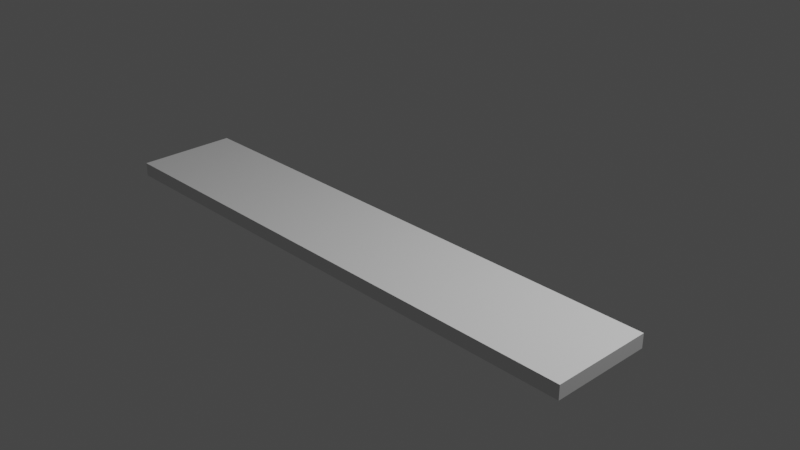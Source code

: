 # Source: balkonboden.blend  (saved by Blender 3.6.13; exported with 4.5.12 LTS)
import bpy
from mathutils import Matrix  # noqa: F401  (used for matrix-valued properties, if any)

bpy.ops.wm.read_factory_settings(use_empty=True)
scene = bpy.context.scene
scene.name = 'Scene'

# ---- collections
col_collection = bpy.data.collections.new('Collection'); scene.collection.children.link(col_collection)

# ---- world
world_world = bpy.data.worlds.new('World'); scene.world = world_world
world_world.use_nodes = True; world_world.node_tree.nodes.clear()
_N = world_world.node_tree.nodes; _L = world_world.node_tree.links
n0 = _N.new('ShaderNodeOutputWorld'); n0.name = 'World Output'; n0.location = (300, 300)
n1 = _N.new('ShaderNodeBackground'); n1.name = 'Background'; n1.location = (10, 300)
n1.inputs[0].default_value = (0.05088, 0.05088, 0.05088, 1.0)
_L.new(n1.outputs[0], n0.inputs[0])
n0.is_active_output = True
world_world.color = (0.05088, 0.05088, 0.05088)
world_world.use_sun_shadow = False
world_world.sun_shadow_jitter_overblur = 0.0

# ---- cameras
cam_camera = bpy.data.cameras.new('Camera')
cam_camera.clip_end = 100.0
cam_camera.ortho_scale = 7.314

# ---- lights
light_light = bpy.data.lights.new('Light', 'POINT')
light_light.transmission_factor = 0.0
light_light.energy = 1000.0
light_light.shadow_soft_size = 0.1
light_light.shadow_maximum_resolution = 0.006
light_light.use_absolute_resolution = True

# ---- meshes
me_w_rfel = bpy.data.meshes.new('Würfel')
me_w_rfel.from_pydata([(-2.99, -1.1, 4.47e-08), (-2.99, 0.0, 4.47e-08), (-2.99, 0.0, -0.15), (-2.99, -1.1, -0.15), (2.99, 0.0, 4.47e-08), (2.99, 0.0, -0.15), (2.99, -1.1, 4.47e-08), (2.99, -1.1, -0.15)], [], [(0, 1, 2, 3), (7, 5, 4, 6), (0, 3, 7, 6), (3, 2, 5, 7), (1, 0, 6, 4), (2, 1, 4, 5)])
_uv = me_w_rfel.uv_layers.new(name='UV-Map')
_uv.uv.foreach_set('vector', [0.625, 0.75, 0.625, 0.5, 0.5, 0.5, 0.5, 0.75, 0.5, 0.75, 0.5, 0.5, 0.625, 0.5, 0.625, 0.75, 0.625, 0.75, 0.5, 0.75, 0.5, 0.75, 0.625, 0.75, 0.5, 0.75, 0.5, 0.5, 0.5, 0.5, 0.5, 0.75, 0.625, 0.5, 0.625, 0.75, 0.625, 0.75, 0.625, 0.5, 0.5, 0.5, 0.625, 0.5, 0.625, 0.5, 0.5, 0.5])
me_w_rfel.update()

# ---- objects
ob_light = bpy.data.objects.new('Light', light_light)
ob_camera = bpy.data.objects.new('Camera', cam_camera)
ob_balkonboden = bpy.data.objects.new('balkonboden', me_w_rfel)

# ---- transforms, parenting, visibility, modifiers, constraints
ob_light.location = (4.076, 1.005, 5.904)
ob_light.rotation_euler = (0.6503, 0.05522, 1.866)
ob_light.lock_rotations_4d = False
ob_light.empty_display_type = 'ARROWS'
ob_light.color = (0.0, 0.0, 0.0, 0.0)
ob_light.lineart.crease_threshold = 0.0
ob_camera.location = (7.359, -6.926, 4.958)
ob_camera.rotation_euler = (1.109, 0.0, 0.8149)
ob_camera.lock_rotations_4d = False
ob_camera.empty_display_type = 'ARROWS'
ob_camera.color = (0.0, 0.0, 0.0, 0.0)
ob_camera.display_type = 'WIRE'
ob_camera.lineart.crease_threshold = 0.0
ob_balkonboden.location = (0.0, 0.0, 0.0)

# ---- collection membership
col_collection.objects.link(ob_light)
col_collection.objects.link(ob_camera)
col_collection.objects.link(ob_balkonboden)

# ---- scene / render settings (as saved in the file)
scene.camera = ob_camera
scene.frame_start = 1; scene.frame_end = 250; scene.frame_set(1)
scene.render.engine = 'BLENDER_EEVEE_NEXT'
scene.cycles.sampling_pattern = 'TABULATED_SOBOL'
scene.view_settings.view_transform = 'Filmic'
bpy.context.view_layer.update()
